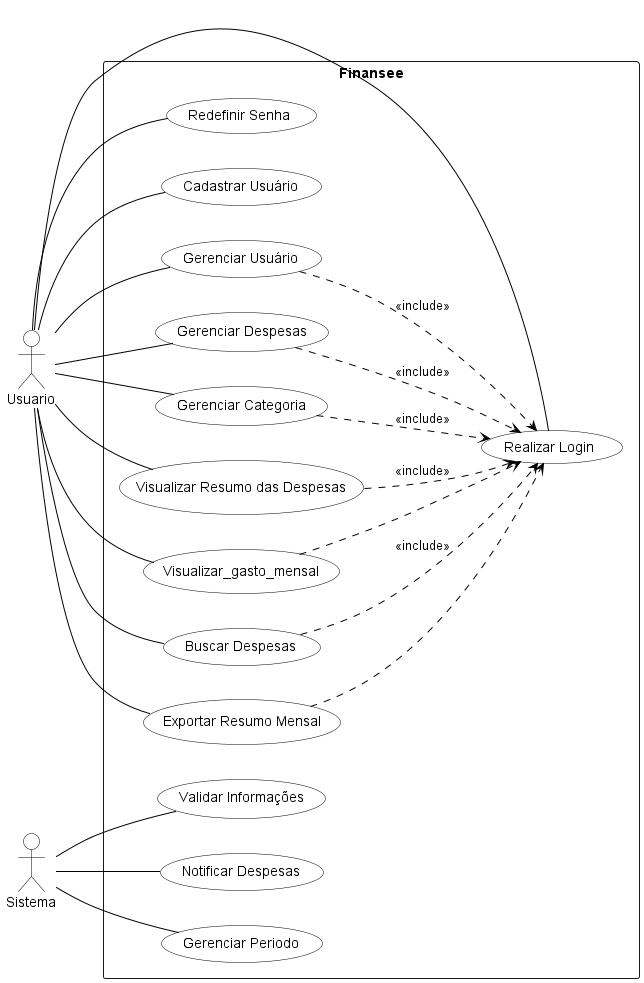

The diagram above was rendered by PlantUML. Its source (embedded in the PNG):
@startuml "diagrama_caso_de_uso"

left to right direction

skinparam ActorBorderColor black
skinparam ActorBackgroundColor white
skinparam UsecaseBackgroundColor white
skinparam UsecaseBorderColor black
skinparam ArrowColor black


rectangle "Finansee" {
    (Realizar Login) as realizar_login
    (Cadastrar Usuário) as cadastrar_usuario
    (Gerenciar Usuário) as gerenciar_usuario
    (Gerenciar Despesas) as gerenciar_despesas
    (Gerenciar Categoria) as gerenciar_categoria
    (Notificar Despesas) as notificar_depesas
    (Visualizar Resumo das Despesas) as visualizar_resumo_despesas
    (Visualizar_gasto_mensal) as visualizar_gasto_mensal
    (Buscar Despesas) as buscar_despesas
    (Exportar Resumo Mensal) as exportar_resumo_mensal
    (Redefinir Senha) as redefinir_senha
    (Gerenciar Periodo) as gerenciar_periodo
    (Validar Informações) as validar_informacoes
}

' Atores
:Usuario: as usuario 
:Sistema: as sistema

' Casos de uso relacionados ao sistema
sistema -- validar_informacoes
sistema -- notificar_depesas
sistema -- gerenciar_periodo

' Casos de uso relacionados ao usuario
usuario -- realizar_login
usuario -- gerenciar_usuario
usuario -up- cadastrar_usuario
usuario -- redefinir_senha

gerenciar_usuario ..> realizar_login: <<include>>

' Casos de uso relacionados as despesas
usuario -- gerenciar_despesas
usuario -- visualizar_resumo_despesas
usuario -- buscar_despesas
usuario -- exportar_resumo_mensal
usuario -- visualizar_gasto_mensal

gerenciar_despesas ..> realizar_login: <<include>>
visualizar_resumo_despesas ..> realizar_login: <<include>>
buscar_despesas ..> realizar_login: <<include>>
exportar_resumo_mensal ..> realizar_login <<include>>
visualizar_gasto_mensal ..> realizar_login <<include>>

' Casos de uso relacionados as categorias
usuario -- gerenciar_categoria

gerenciar_categoria ..> realizar_login: <<include>>

@enduml